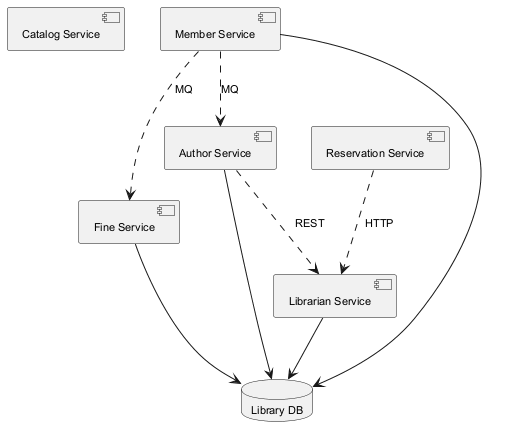

The diagram above was rendered by PlantUML. Its source (embedded in the PNG):
@startuml
skinparam backgroundColor #FFFFFF
skinparam classBackgroundColor #F3E5F5
skinparam classBorderColor #6A1B9A
skinparam defaultFontSize 11
component "Catalog Service" as C_CatalogService
component "Fine Service" as C_FineService
component "Member Service" as C_MemberService
component "Reservation Service" as C_ReservationService
component "Librarian Service" as C_LibrarianService
component "Author Service" as C_AuthorService
database "Library DB" as DB_library
C_FineService --> DB_library
C_MemberService --> DB_library
C_LibrarianService --> DB_library
C_AuthorService --> DB_library
C_MemberService ..> C_FineService : MQ
C_ReservationService ..> C_LibrarianService : HTTP
C_MemberService ..> C_AuthorService : MQ
C_AuthorService ..> C_LibrarianService : REST
@enduml